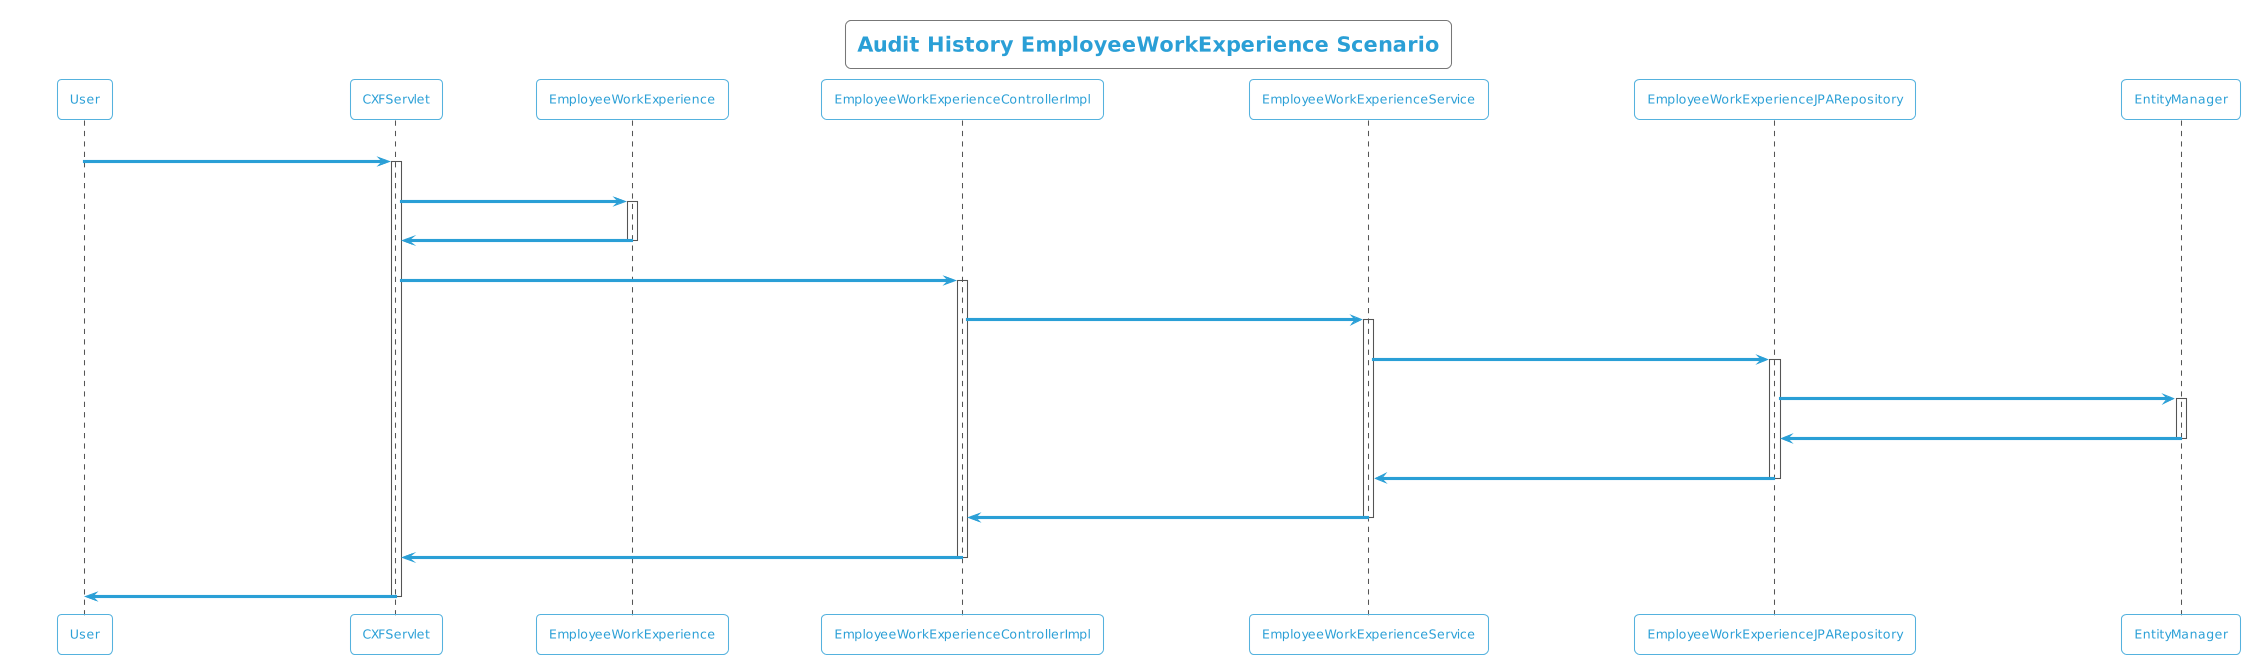

The diagram above was rendered by PlantUML. Its source (embedded in the PNG):
@startuml
!theme cyborg-outline
title Audit History EmployeeWorkExperience Scenario
participant User
User -> CXFServlet: GET, EmployeeWorkExperience
activate CXFServlet
CXFServlet -> EmployeeWorkExperience: << auditHistory >>
activate EmployeeWorkExperience
EmployeeWorkExperience -> CXFServlet: << instance >>
deactivate EmployeeWorkExperience
CXFServlet -> EmployeeWorkExperienceControllerImpl: auditHistory(:EmployeeWorkExperience)
activate EmployeeWorkExperienceControllerImpl
EmployeeWorkExperienceControllerImpl -> EmployeeWorkExperienceService: auditHistory(:EmployeeWorkExperience)
activate EmployeeWorkExperienceService
EmployeeWorkExperienceService -> EmployeeWorkExperienceJPARepository: auditHistory(:EmployeeWorkExperience)
activate EmployeeWorkExperienceJPARepository
EmployeeWorkExperienceJPARepository -> EntityManager: response(:int,Integer,Integer)
activate EntityManager
EntityManager -> EmployeeWorkExperienceJPARepository: << persisted EmployeeWorkExperienceAuditHistory >>
deactivate EntityManager
EmployeeWorkExperienceJPARepository -> EmployeeWorkExperienceService: << persisted EmployeeWorkExperienceAuditHistory >>
deactivate EmployeeWorkExperienceJPARepository
EmployeeWorkExperienceService -> EmployeeWorkExperienceControllerImpl: << persisted EmployeeWorkExperienceAuditHistory >>
deactivate EmployeeWorkExperienceService
EmployeeWorkExperienceControllerImpl -> CXFServlet: << persisted EmployeeWorkExperienceAuditHistory >>
deactivate EmployeeWorkExperienceControllerImpl
CXFServlet -> User: marshalled EmployeeWorkExperience XML
deactivate CXFServlet
@enduml